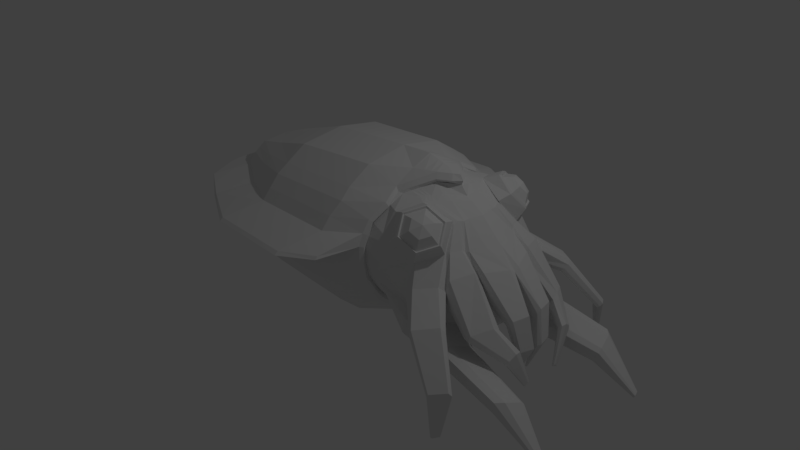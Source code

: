 # Source: Cuttlefish-low-poly.blend  (saved by Blender 2.78.0; exported with 4.5.12 LTS)
import bpy
from mathutils import Matrix  # noqa: F401  (used for matrix-valued properties, if any)

bpy.ops.wm.read_factory_settings(use_empty=True)
scene = bpy.context.scene
scene.name = 'Scene'

# ---- collections
col_collection_1 = bpy.data.collections.new('Collection 1'); scene.collection.children.link(col_collection_1)

# ---- world
world_world = bpy.data.worlds.new('World'); scene.world = world_world
world_world.color = (0.05088, 0.05088, 0.05088)
world_world.use_sun_shadow = False
world_world.sun_shadow_jitter_overblur = 0.0
world_world.cycles.sampling_method = 'MANUAL'

# ---- cameras
cam_camera = bpy.data.cameras.new('Camera')
cam_camera.clip_end = 100.0
cam_camera.lens = 35.0
cam_camera.sensor_width = 32.0
cam_camera.sensor_height = 18.0
cam_camera.ortho_scale = 7.314
cam_camera.dof.focus_distance = 0.0
cam_camera.dof.aperture_fstop = 128.0

# ---- lights
light_lamp = bpy.data.lights.new('Lamp', 'POINT')
light_lamp.transmission_factor = 0.0
light_lamp.cutoff_distance = 30.0
light_lamp.energy = 100.0
light_lamp.shadow_buffer_clip_start = 1.001
light_lamp.shadow_soft_size = 0.1
light_lamp.shadow_maximum_resolution = 0.006
light_lamp.use_absolute_resolution = True

# ---- meshes
me_cylinder = bpy.data.meshes.new('Cylinder')
me_cylinder.from_pydata([(0.2266, 0.0, -0.4977), (0.2747, 0.0, 0.1363), (0.1438, -0.7483, -0.4977), (0.1878, -0.7349, 0.1363), (-0.09187, -1.011, -0.4977), (-0.05971, -1.015, 0.1363), (-0.4446, -1.247, -0.4977), (-0.4302, -1.263, 0.1363), (-0.8413, -1.279, -0.4977), (-0.8468, -1.297, 0.1363), (-1.106, -1.109, -0.4977), (-1.125, -1.118, 0.1363), (-1.349, -0.8378, -0.4977), (-1.38, -0.8334, 0.1363), (-1.523, -0.5752, -0.4977), (-1.563, -0.5531, 0.1363), (-1.606, 0.0, -0.4977), (-1.65, 0.0, 0.1363), (0.3033, 0.0, 0.6434), (0.2136, -0.7306, 0.6434), (-0.04194, -1.023, 0.6434), (-0.4243, -1.278, 0.6434), (-0.8543, -1.313, 0.6434), (-1.141, -1.129, 0.6434), (-1.404, -0.8351, 0.6434), (-1.593, -0.543, 0.6434), (-1.683, 0.0, 0.6434), (0.2273, 0.0, 1.061), (0.1401, -0.495, 1.061), (-0.1081, -0.7836, 1.061), (-0.4797, -1.032, 1.061), (-0.8975, -1.066, 1.061), (-1.176, -0.9181, 1.061), (-1.452, -0.5098, 1.061), (-1.595, -0.2617, 1.061), (-1.703, 0.0, 1.061), (-0.001325, 0.0, -1.161), (-0.06349, -0.5635, -1.161), (-0.2289, -0.7354, -1.214), (-0.5013, -0.9318, -1.17), (-0.8034, -0.9396, -1.161), (-1.019, -0.8253, -1.165), (-1.201, -0.6215, -1.165), (-1.315, -0.4335, -1.161), (-1.377, 0.0, -1.161), (-0.3657, 0.0, -1.676), (-0.4038, -0.4196, -1.676), (-0.4717, -0.5153, -1.673), (-0.6707, -0.6169, -1.685), (-0.8575, -0.6153, -1.676), (-0.9963, -0.5503, -1.68), (-1.108, -0.4254, -1.68), (-1.171, -0.3399, -1.676), (-1.209, 0.0, -1.676), (-0.906, -0.2143, -1.856), (-0.823, -0.215, -1.86), (-0.7345, -0.1698, -1.855), (-1.607, -0.1651, 1.343), (-1.632, 0.0, 1.343), (-1.599, -0.06363, 1.483), (-1.588, 0.0, 1.539), (0.1549, 0.0, 1.097), (0.074, -0.4997, 1.097), (-0.1563, -0.7674, 1.097), (-0.5009, -0.9976, 1.097), (-0.8885, -1.029, 1.097), (-1.147, -0.8921, 1.097), (-1.399, -0.517, 1.097), (-1.54, -0.2044, 1.375), (-1.532, -0.1062, 1.516), (0.07717, 0.0, 1.083), (0.003085, -0.5043, 1.083), (-0.2079, -0.7495, 1.083), (-0.5237, -0.9605, 1.083), (-0.8749, -0.9899, 1.082), (-1.124, -0.8575, 1.046), (-1.382, -0.4837, 1.143), (-1.493, -0.1733, 1.352), (-1.479, -0.09163, 1.409), (-1.523, 0.0, 1.582), (-1.471, 0.0, 1.562), (0.04889, 0.0, 1.244), (-0.01696, -0.541, 1.244), (-0.2045, -0.759, 1.244), (-0.4851, -0.9465, 1.244), (-0.8491, -0.9662, 1.264), (-1.084, -0.9106, 1.278), (-1.384, -0.4338, 1.365), (-1.408, -0.2165, 1.48), (-0.2442, -1.14, -0.5066), (-1.364, 0.0, 1.653), (-0.2199, -1.151, 0.1505), (-1.247, -0.9781, -0.5066), (-1.273, -0.9809, 0.1505), (-0.2075, -1.164, 0.6808), (-1.295, -0.9876, 0.6808), (-0.2688, -0.9207, 1.113), (-1.336, -0.718, 1.113), (-0.3616, -0.8315, -1.234), (-1.11, -0.7055, -1.219), (-0.5565, -0.5835, -1.689), (-1.059, -0.4962, -1.676), (-0.3051, -0.8943, 1.151), (-1.293, -0.7082, 1.151), (-0.3375, -0.8631, 1.124), (-1.294, -0.6624, 1.128), (-0.3265, -0.8646, 1.251), (-1.301, -0.7293, 1.264), (-0.9753, -1.214, -0.5018), (-0.9875, -1.228, 0.1322), (-0.9995, -1.241, 0.6393), (-1.038, -1.011, 1.057), (-0.9045, -0.896, -1.165), (-0.9201, -0.5963, -1.68), (-0.8654, -0.221, -1.856), (-0.7043, -0.1272, -1.856), (-0.9339, -0.2058, -1.858), (-0.9955, -0.1613, -1.856), (-0.7722, -0.2001, -1.862), (-1.019, -0.9792, 1.093), (-0.9964, -0.9458, 1.092), (-1.013, -0.9573, 1.28), (-0.643, -1.285, -0.4977), (-0.6385, -1.302, 0.1363), (-0.6393, -1.318, 0.6434), (-0.6886, -1.07, 1.061), (-0.6544, -0.9501, -1.161), (-0.7661, -0.6305, -1.676), (-1.063, 0.0, -1.856), (-1.046, -0.09178, -1.856), (-1.018, -0.1298, -1.858), (-0.6874, 0.0, -1.856), (-0.9678, -0.1854, -1.858), (-0.6947, -1.034, 1.097), (-0.6993, -0.996, 1.083), (-0.6671, -0.9772, 1.254), (-0.906, -0.2143, -1.856), (-0.823, -0.215, -1.86), (-0.7345, -0.1698, -1.855), (-0.8654, -0.221, -1.856), (-0.7043, -0.1272, -1.856), (-0.9339, -0.2058, -1.858), (-0.9955, -0.1613, -1.856), (-0.7722, -0.2001, -1.862), (-1.063, 0.0, -1.856), (-1.046, -0.09178, -1.856), (-1.018, -0.1298, -1.858), (-0.6874, 0.0, -1.856), (-0.9678, -0.1854, -1.858), (-0.9405, -0.06996, -1.883), (-0.8961, -0.07035, -1.885), (-0.8488, -0.04618, -1.883), (-0.9188, -0.07357, -1.883), (-0.8326, -0.02343, -1.883), (-0.9554, -0.06545, -1.884), (-0.9883, -0.04163, -1.883), (-0.8689, -0.0624, -1.886), (-1.024, 0.0, -1.883), (-1.015, 0.0, -1.883), (-1.0, -0.02481, -1.884), (-0.8236, 0.0, -1.883), (-0.9735, -0.05452, -1.884), (-1.085, -0.6839, 1.933), (-0.9501, -0.5847, 1.887), (-1.024, -0.9211, 1.79), (-0.8748, -0.8752, 1.712), (-1.166, -0.9854, 1.553), (-1.049, -0.9539, 1.422), (-1.371, -0.8125, 1.46), (-1.299, -0.7422, 1.307), (-1.432, -0.5753, 1.602), (-1.37, -0.4795, 1.445), (-1.289, -0.511, 1.839), (-1.232, -0.372, 1.785), (-1.361, -0.2073, 1.618), (-1.326, 0.0, 1.725), (-1.216, -0.178, 1.843), (-1.217, 0.0, 1.887), (-0.965, -0.1691, 2.1), (-0.9624, 0.0, 2.153), (0.106, 0.0, 1.655), (0.1842, -0.72, 1.637), (-0.04594, -0.9909, 1.673), (-0.3563, -0.8904, 1.707), (-0.2666, -1.001, 1.697), (-0.4922, -0.9713, 1.705), (-0.7531, -0.06596, 2.366), (-0.7058, 0.0, 2.377), (-1.53, -0.3374, 1.202), (-1.469, -0.3607, 1.236), (-1.438, -0.3285, 1.247), (-1.396, -0.3251, 1.423), (-1.366, -0.3434, 1.531), (-1.214, -0.2506, 1.845), (-0.9521, -0.3542, 2.031), (-0.6919, -0.8127, 2.022), (-0.7775, -0.3564, 2.242), (-1.667, 0.0, 1.202), (-1.601, -0.2134, 1.202), (-1.491, -0.4236, 1.131), (-1.434, -0.4389, 1.166), (-1.41, -0.4061, 1.195), (-1.39, -0.3794, 1.394), (-1.368, -0.4114, 1.488), (-1.229, -0.3225, 1.808), (-0.9747, -0.4208, 1.979), (-0.7884, -0.4386, 2.187), (-1.697, 0.0, 1.082), (-1.596, -0.2544, 1.082), (-1.458, -0.4968, 1.071), (-1.404, -0.5053, 1.107), (-1.387, -0.472, 1.151), (-1.385, -0.4256, 1.37), (-1.37, -0.4692, 1.452), (-1.194, -0.386, 1.817), (-0.9725, -0.5474, 1.925), (-0.7557, -0.7087, 2.084), (-0.8925, -0.8624, 1.728), (-1.028, -0.9042, 1.8), (-0.6388, -0.97, 1.793), (-0.6253, -0.7395, 2.062), (-0.9668, -0.5566, 1.882), (-1.604, -0.1869, 1.279), (-1.512, -0.3764, 1.17), (-1.453, -0.3961, 1.205), (-1.425, -0.3636, 1.224), (-1.393, -0.3497, 1.41), (-1.367, -0.3742, 1.512), (-1.221, -0.2831, 1.828), (-0.9357, -0.3782, 1.993), (-0.7062, -0.3629, 2.181), (-1.648, 0.0, 1.279), (-0.3006, -1.244, 2.032), (-0.4501, -1.075, 2.316), (-0.3917, -1.265, 2.079), (-0.3915, -1.031, 2.348), (-0.3178, -0.5356, 2.568), (-0.26, -0.753, 2.443), (-0.1872, -0.7726, 2.429), (-0.266, -0.4515, 2.578), (-0.3395, -0.09862, 2.686), (-0.2878, -0.06378, 2.666), (-0.3282, -0.3053, 2.635), (-0.2882, -0.3155, 2.597), (0.186, -0.4643, -0.4977), (0.2322, -0.454, 0.1363), (0.2593, -0.4519, 0.6434), (0.1846, -0.2424, 1.061), (-0.03177, -0.2642, -1.161), (-0.3844, -0.1937, -1.676), (0.1153, -0.2447, 1.097), (0.04089, -0.247, 1.083), (0.03893, -0.2638, 1.255), (-0.6957, -0.0505, -1.856), (-0.6957, -0.0505, -1.856), (-0.828, 0.0, -1.883), (0.1044, -0.3462, 1.663), (0.2998, -0.639, 2.074), (0.1378, -0.8953, 2.068), (-0.03475, -0.9031, 2.087), (0.2563, -0.3967, 1.997), (-0.04535, 0.0, 2.038), (0.1143, 0.0, 2.011), (-0.1992, -0.4604, 2.027), (-0.08343, -0.4407, 2.018), (0.1104, -0.1319, 1.995), (-0.0492, -0.1253, 2.023), (-0.4633, -0.6747, 1.963), (-0.2485, -0.8181, 1.921), (-0.132, -0.3548, 2.009), (0.003636, -0.3569, 2.033), (0.2608, -0.2726, 0.1363), (0.2577, 0.0, 1.987), (0.2889, -0.2719, 0.6434), (0.2133, -0.07936, 1.061), (0.1419, -0.08011, 1.097), (0.0653, -0.08085, 1.083), (0.04563, -0.08635, 1.247), (0.1054, -0.1133, 1.658), (0.2133, -0.2809, -0.4977), (-0.01129, -0.07091, -1.161), (-0.3718, -0.04783, -1.676), (-0.6901, 0.0, -1.856), (-0.6901, 0.0, -1.856), (-0.825, 0.0, -1.883), (0.2538, -0.122, 1.975), (0.05214, -0.5511, 2.243), (-0.0373, -0.7975, 2.183), (0.2653, -0.4755, 2.166), (0.4316, -0.7699, 2.978), (0.1106, -0.4877, 2.25), (0.3032, -0.9728, 2.974), (0.1666, -0.979, 2.988), (0.2354, -0.7003, 3.112), (0.1646, -0.8954, 3.064), (0.4042, -0.6405, 3.051), (0.2817, -0.6501, 3.117), (0.7338, -0.8199, 3.518), (0.7048, -0.8659, 3.517), (0.6739, -0.8673, 3.521), (0.6894, -0.8042, 3.549), (0.6734, -0.8483, 3.538), (0.7276, -0.7907, 3.535), (0.6999, -0.7928, 3.55), (-0.4508, 0.0, 2.164), (-0.4585, -0.6355, 1.98), (-0.4508, -0.06548, 2.152), (-0.4838, -0.3943, 2.114), (-0.2215, -1.17, 2.053), (-0.3092, -0.9672, 2.282), (-0.4845, -0.6899, 1.999), (-0.3433, -0.9936, 2.321), (0.1455, -1.431, 2.485), (0.04393, -1.317, 2.679), (0.08362, -1.446, 2.517), (0.0838, -1.287, 2.7), (0.1993, -1.382, 2.499), (0.1397, -1.243, 2.655), (0.1165, -1.261, 2.681), (0.6222, -1.422, 2.538), (0.5815, -1.377, 2.615), (0.5974, -1.428, 2.551), (0.5975, -1.365, 2.624), (0.6437, -1.403, 2.544), (0.6199, -1.347, 2.606), (0.6106, -1.354, 2.616), (-0.1502, -0.6492, 2.339), (-0.1688, -0.468, 2.445), (-0.618, -0.3431, 2.126), (-0.1842, -0.744, 2.347), (-0.2112, -0.4451, 2.487), (-0.06056, -0.4257, 2.801), (-0.001122, -0.5119, 2.781), (0.05149, -0.524, 2.775), (-0.05991, -0.3575, 2.796), (0.05586, -0.4694, 2.707), (0.00454, -0.367, 2.731), (0.05469, -0.5219, 2.727), (-0.02512, -0.3575, 2.748), (0.3698, -0.239, 2.837), (0.3921, -0.2713, 2.83), (0.4119, -0.2759, 2.828), (0.37, -0.2134, 2.836), (0.4135, -0.2554, 2.802), (0.3942, -0.2169, 2.811), (0.4131, -0.2751, 2.81), (0.3831, -0.2133, 2.818), (0.1945, -0.4075, -0.4977), (-0.02542, -0.2043, -1.161), (-0.3805, -0.1485, -1.676), (-0.6939, -0.03514, -1.856), (-0.6939, -0.03514, -1.856), (-0.8271, 0.0, -1.883), (0.06602, -0.3085, 2.028), (-0.1064, -0.2837, 2.013), (0.241, -0.3977, 0.1363), (0.2555, -0.3115, 1.99), (0.2685, -0.3961, 0.6434), (0.1935, -0.1919, 1.061), (0.1235, -0.1937, 1.097), (0.04845, -0.1955, 1.083), (0.04101, -0.2088, 1.253), (0.1047, -0.274, 1.661), (-0.4831, -0.3133, 2.12), (-0.5089, 0.0, 2.272), (-0.1842, -0.09735, 2.583), (-0.241, -0.3055, 2.551), (-0.1874, -0.2644, 2.569), (-0.2247, -0.06082, 2.609), (0.06035, -0.06499, 2.758), (0.08062, -0.03291, 2.719), (0.05457, -0.2359, 2.713), (0.06063, -0.2421, 2.667), (0.1057, -0.05483, 2.61), (0.0662, -0.2314, 2.613), (0.1071, -0.1934, 2.598), (0.09075, -0.02704, 2.649), (0.4514, -0.07874, 2.574), (0.4548, -0.0733, 2.568), (0.4504, -0.1077, 2.567), (0.4514, -0.1088, 2.559), (0.4591, -0.07702, 2.549), (0.4523, -0.107, 2.55), (0.4593, -0.1005, 2.547), (0.4565, -0.0723, 2.556), (-0.8392, -1.536, 0.8892), (-1.111, -0.7011, 1.928), (-0.8717, -1.504, 0.8828), (-0.8193, -1.77, 0.4717), (-1.054, -0.9201, 1.796), (-1.058, -0.9045, 1.805), (-0.8533, -1.722, 0.465), (-1.186, -0.9795, 1.578), (-0.849, -1.703, -0.04164), (-1.374, -0.8199, 1.491), (-0.8129, -1.725, -0.6687), (-1.431, -0.6009, 1.623), (-0.8161, -1.748, -0.03502), (-1.299, -0.5415, 1.841), (-1.228, -0.7721, 1.873), (-1.108, -0.6975, 1.902), (-1.331, -0.8094, 1.774), (-1.198, -0.8892, 1.802), (-1.055, -0.9004, 1.78), (-1.059, -0.8859, 1.789), (-1.268, -0.921, 1.685), (-1.177, -0.9554, 1.578), (-1.369, -0.8356, 1.639), (-1.352, -0.8075, 1.498), (-1.4, -0.7185, 1.71), (-1.404, -0.6046, 1.62), (-1.329, -0.6867, 1.826), (-1.282, -0.5496, 1.822), (-0.8138, -1.378, -1.329), (-0.8348, -1.062, -1.843), (-0.8442, -1.682, -0.6752), (-0.8372, -1.351, -1.335), (-0.849, -1.053, -1.849), (-0.865, -0.6687, -2.025), (-0.8587, -0.6726, -2.022), (-0.8587, -0.6726, -2.022), (-0.865, -0.6687, -2.025), (-0.8711, -0.5355, -2.05), (-0.8745, -0.5334, -2.051)], [], [(244, 245, 3, 2), (2, 3, 5, 4), (89, 91, 7, 6), (122, 123, 9, 8), (108, 109, 11, 10), (92, 93, 13, 12), (12, 13, 15, 14), (14, 15, 17, 16), (17, 15, 25, 26), (91, 5, 20, 94), (93, 11, 23, 95), (271, 1, 18, 273), (123, 7, 21, 124), (15, 13, 24, 25), (5, 3, 19, 20), (8, 9, 397, 395), (26, 25, 34, 35), (95, 23, 32, 97), (124, 21, 30, 125), (20, 19, 28, 29), (25, 24, 33, 34), (9, 22, 388, 397), (94, 20, 29, 96), (273, 18, 27, 274), (244, 2, 37, 248), (122, 8, 40, 126), (12, 14, 43, 42), (2, 4, 38, 37), (108, 10, 41, 112), (14, 16, 44, 43), (89, 6, 39, 98), (92, 12, 42, 99), (42, 43, 52, 51), (112, 41, 50, 113), (98, 39, 48, 100), (248, 37, 46, 249), (43, 44, 53, 52), (99, 42, 51, 101), (126, 40, 49, 127), (37, 38, 47, 46), (50, 101, 117, 132), (47, 100, 118, 56), (46, 47, 56, 115), (100, 48, 55, 118), (52, 53, 128, 129), (22, 31, 385, 388), (249, 46, 115, 253), (231, 222, 57, 58), (58, 57, 59, 60), (223, 188, 57, 222), (125, 30, 64, 133), (209, 33, 67, 210), (29, 28, 62, 63), (111, 31, 65, 119), (96, 29, 63, 102), (59, 57, 68, 69), (274, 27, 61, 275), (97, 32, 66, 103), (63, 62, 71, 72), (69, 68, 77, 78), (119, 65, 74, 120), (102, 63, 72, 104), (275, 61, 70, 276), (210, 67, 76, 211), (103, 66, 75, 105), (133, 64, 73, 134), (69, 78, 80, 79), (59, 69, 79, 60), (134, 73, 84, 135), (276, 70, 81, 277), (211, 76, 87, 212), (120, 74, 85, 121), (72, 71, 82, 83), (105, 75, 86, 107), (73, 104, 106, 84), (104, 72, 83, 106), (76, 105, 107, 87), (78, 77, 88, 90, 80), (67, 103, 105, 76), (64, 102, 104, 73), (33, 97, 103, 67), (30, 96, 102, 64), (101, 51, 130, 117), (41, 99, 101, 50), (38, 98, 100, 47), (10, 92, 99, 41), (4, 89, 98, 38), (21, 94, 96, 30), (24, 95, 97, 33), (13, 93, 95, 24), (7, 91, 94, 21), (10, 11, 93, 92), (4, 5, 91, 89), (75, 120, 121, 86), (66, 119, 120, 75), (32, 111, 119, 66), (113, 50, 132, 116), (51, 52, 129, 130), (154, 149, 422, 423), (54, 49, 414, 419), (23, 110, 111, 32), (11, 109, 110, 23), (40, 8, 395, 413), (74, 134, 135, 85), (65, 133, 134, 74), (31, 125, 133, 65), (127, 49, 54, 114), (48, 127, 114, 55), (39, 126, 127, 48), (6, 122, 126, 39), (22, 124, 125, 31), (9, 123, 124, 22), (6, 7, 123, 122), (56, 118, 143, 138), (55, 114, 139, 137), (109, 108, 415, 393), (116, 132, 148, 141), (129, 128, 144, 145), (132, 117, 142, 148), (118, 55, 137, 143), (115, 56, 138, 140), (253, 115, 140, 254), (114, 54, 136, 139), (130, 129, 145, 146), (117, 130, 146, 142), (139, 136, 149, 152), (145, 144, 157, 158), (31, 111, 387, 385), (141, 148, 161, 154), (143, 137, 150, 156), (254, 140, 153, 255), (148, 142, 155, 161), (140, 138, 151, 153), (146, 145, 158, 159), (138, 143, 156, 151), (137, 139, 152, 150), (142, 146, 159, 155), (152, 149, 154, 161, 155, 159, 158, 157, 160, 284, 352, 255, 153, 151, 156, 150), (217, 218, 164, 165), (165, 164, 166, 167), (167, 166, 168, 169), (172, 170, 396, 398), (218, 162, 386, 390), (169, 168, 170, 171), (162, 172, 398, 386), (171, 170, 172, 173), (168, 166, 392, 394), (164, 218, 390, 389), (173, 172, 162, 163), (170, 168, 394, 396), (86, 167, 169, 107), (87, 107, 169, 171), (90, 88, 174, 175), (212, 87, 171, 213), (175, 174, 176, 177), (193, 176, 174, 192), (121, 167, 86), (85, 165, 167, 121), (177, 176, 178, 179), (194, 178, 176, 193), (135, 84, 183, 185), (84, 106, 184, 183), (83, 82, 181, 182), (106, 83, 182, 184), (277, 81, 180, 278), (135, 185, 165, 85), (179, 178, 186, 187), (229, 194, 193, 228), (228, 193, 192, 227), (88, 191, 192, 174), (77, 190, 191, 88), (68, 189, 190, 77), (57, 188, 189, 68), (215, 221, 220, 216), (194, 196, 186, 178), (217, 165, 185, 219), (229, 205, 206, 230), (214, 204, 203, 213), (215, 205, 204, 214), (226, 202, 203, 227), (225, 201, 202, 226), (224, 200, 201, 225), (223, 199, 200, 224), (209, 199, 198, 208), (207, 208, 198, 197), (35, 34, 208, 207), (33, 209, 208, 34), (163, 221, 215, 214, 173), (173, 214, 213, 171), (205, 215, 216, 206), (202, 212, 213, 203), (201, 211, 212, 202), (200, 210, 211, 201), (199, 209, 210, 200), (163, 217, 219, 195), (163, 162, 218, 217), (188, 223, 224, 189), (220, 221, 163, 195), (189, 224, 225, 190), (190, 225, 226, 191), (191, 226, 227, 192), (194, 229, 230, 196), (204, 228, 227, 203), (205, 229, 228, 204), (199, 223, 222, 198), (197, 198, 222, 231), (220, 195, 233, 235), (219, 185, 232, 234), (195, 219, 234, 233), (230, 206, 236, 239), (216, 220, 238, 237), (206, 216, 237, 236), (186, 196, 242, 240), (196, 230, 243, 242), (187, 186, 240, 241), (82, 252, 256, 181), (351, 254, 255, 352), (350, 253, 254, 351), (71, 251, 252, 82), (62, 250, 251, 71), (28, 247, 250, 62), (349, 249, 253, 350), (348, 248, 249, 349), (347, 244, 248, 348), (19, 246, 247, 28), (3, 245, 246, 19), (347, 355, 245, 244), (256, 260, 181), (184, 182, 258, 259), (182, 181, 257, 258), (266, 265, 262, 261), (267, 268, 264, 263), (354, 353, 265, 266), (183, 184, 268, 267), (263, 264, 270, 269), (180, 272, 285, 278), (0, 1, 271, 279), (362, 356, 260, 256), (0, 279, 280, 36), (36, 280, 281, 45), (45, 281, 282, 131), (131, 282, 283, 147), (147, 283, 284, 160), (361, 277, 278, 362), (360, 276, 277, 361), (359, 275, 276, 360), (358, 274, 275, 359), (357, 273, 274, 358), (355, 271, 273, 357), (265, 285, 272, 262), (353, 356, 285, 265), (264, 268, 287, 286), (259, 287, 268, 184), (260, 270, 290, 288), (270, 264, 286, 290), (290, 286, 293, 296), (260, 288, 257, 181), (288, 290, 296, 295), (259, 258, 291, 292), (286, 287, 294, 293), (257, 288, 295, 289), (287, 259, 292, 294), (258, 257, 289, 291), (292, 291, 298, 299), (289, 295, 302, 297), (295, 296, 303, 302), (293, 294, 301, 300), (291, 289, 297, 298), (296, 293, 300, 303), (294, 292, 299, 301), (297, 302, 303, 300, 301, 299, 298), (354, 266, 306, 363), (266, 261, 304, 306), (263, 269, 307, 305), (263, 305, 267), (183, 267, 309, 308), (183, 308, 232, 185), (309, 267, 310, 311), (235, 311, 310, 220), (233, 234, 314, 313), (311, 235, 315, 318), (309, 311, 318, 317), (232, 308, 316, 312), (234, 232, 312, 314), (235, 233, 313, 315), (308, 309, 317, 316), (313, 314, 321, 320), (317, 318, 325, 324), (316, 317, 324, 323), (314, 312, 319, 321), (318, 315, 322, 325), (312, 316, 323, 319), (315, 313, 320, 322), (321, 319, 323, 324, 325, 322, 320), (305, 307, 327, 326), (238, 220, 310, 329), (305, 310, 267), (327, 307, 328, 330), (310, 305, 326, 329), (239, 330, 328, 230), (329, 326, 335, 337), (239, 236, 331, 334), (236, 237, 332, 331), (330, 239, 334, 338), (327, 330, 338, 336), (238, 329, 337, 333), (237, 238, 333, 332), (326, 327, 336, 335), (333, 337, 345, 341), (334, 331, 339, 342), (331, 332, 340, 339), (338, 334, 342, 346), (337, 335, 343, 345), (335, 336, 344, 343), (332, 333, 341, 340), (336, 338, 346, 344), (340, 341, 345, 343, 344, 346, 342, 339), (269, 354, 363, 307), (270, 260, 356, 353), (245, 355, 357, 246), (246, 357, 358, 247), (247, 358, 359, 250), (250, 359, 360, 251), (251, 360, 361, 252), (252, 361, 362, 256), (278, 285, 356, 362), (269, 270, 353, 354), (279, 271, 355, 347), (279, 347, 348, 280), (280, 348, 349, 281), (281, 349, 350, 282), (282, 350, 351, 283), (283, 351, 352, 284), (307, 363, 328), (306, 304, 364), (306, 364, 368, 365), (328, 363, 367, 366), (363, 306, 365, 367), (241, 368, 364, 187), (230, 328, 366, 243), (366, 367, 375, 374), (243, 366, 374, 372), (240, 242, 371, 369), (241, 240, 369, 370), (365, 368, 376, 373), (367, 365, 373, 375), (368, 241, 370, 376), (242, 243, 372, 371), (375, 373, 381, 383), (371, 372, 380, 379), (376, 370, 378, 384), (374, 375, 383, 382), (369, 371, 379, 377), (370, 369, 377, 378), (372, 374, 382, 380), (373, 376, 384, 381), (377, 379, 380, 382, 383, 381, 384, 378), (166, 164, 389, 392), (395, 415, 416, 413), (413, 416, 417, 414), (414, 417, 418, 419), (391, 388, 385, 387), (393, 397, 388, 391), (394, 392, 406, 408), (386, 398, 412, 400), (396, 394, 408, 410), (390, 386, 400, 404), (389, 390, 404, 403), (398, 396, 410, 412), (392, 389, 403, 406), (399, 401, 402), (402, 401, 405), (403, 402, 405, 406), (405, 401, 407), (406, 405, 407, 408), (407, 401, 409), (408, 407, 409, 410), (410, 409, 411, 412), (409, 401, 411), (412, 411, 399, 400), (411, 401, 399), (400, 399, 402, 403, 404), (395, 397, 393, 415), (419, 418, 421, 420), (420, 421, 423, 422), (149, 136, 420, 422), (136, 54, 419, 420), (112, 113, 417, 416), (49, 40, 413, 414), (116, 141, 421, 418), (108, 112, 416, 415), (111, 110, 391, 387), (141, 154, 423, 421), (113, 116, 418, 417), (110, 109, 393, 391)])
me_cylinder.use_remesh_preserve_volume = False
me_cylinder.use_remesh_preserve_attributes = False
me_cylinder.use_mirror_vertex_groups = False
me_cylinder.update()

# ---- objects
ob_cylinder = bpy.data.objects.new('Cylinder', me_cylinder)
ob_lamp = bpy.data.objects.new('Lamp', light_lamp)
ob_camera = bpy.data.objects.new('Camera', cam_camera)

# ---- transforms, parenting, visibility, modifiers, constraints
ob_cylinder.location = (0.0, 0.0, 0.0)
ob_cylinder.rotation_euler = (-1.344e-07, 1.571, 0.0)
ob_cylinder.lineart.crease_threshold = 0.0
_m = ob_cylinder.modifiers.new('Mirror', 'MIRROR')
_m.use_axis = (False, True, False)
_m.use_clip = True
ob_lamp.location = (4.076, 1.005, 5.904)
ob_lamp.rotation_euler = (0.6503, 0.05522, 1.866)
ob_lamp.lock_rotations_4d = False
ob_lamp.empty_display_type = 'ARROWS'
ob_lamp.color = (0.0, 0.0, 0.0, 0.0)
ob_lamp.lineart.crease_threshold = 0.0
ob_camera.location = (7.481, -6.508, 5.344)
ob_camera.rotation_euler = (1.109, 0.0, 0.8149)
ob_camera.lock_rotations_4d = False
ob_camera.empty_display_type = 'ARROWS'
ob_camera.color = (0.0, 0.0, 0.0, 0.0)
ob_camera.display_type = 'WIRE'
ob_camera.lineart.crease_threshold = 0.0

# ---- collection membership
col_collection_1.objects.link(ob_cylinder)
col_collection_1.objects.link(ob_lamp)
col_collection_1.objects.link(ob_camera)

# ---- scene / render settings (as saved in the file)
scene.camera = ob_camera
scene.frame_start = 1; scene.frame_end = 250; scene.frame_set(1)
scene.render.engine = 'BLENDER_EEVEE_NEXT'
scene.render.resolution_percentage = 50
scene.render.dither_intensity = 0.0
scene.cycles.use_denoising = False
scene.cycles.samples = 128
scene.cycles.sampling_pattern = 'TABULATED_SOBOL'
scene.cycles.light_sampling_threshold = 0.0
scene.cycles.use_adaptive_sampling = False
scene.cycles.use_light_tree = False
scene.cycles.blur_glossy = 0.0
scene.cycles.sample_clamp_indirect = 0.0
scene.view_settings.view_transform = 'Standard'
bpy.context.view_layer.update()
